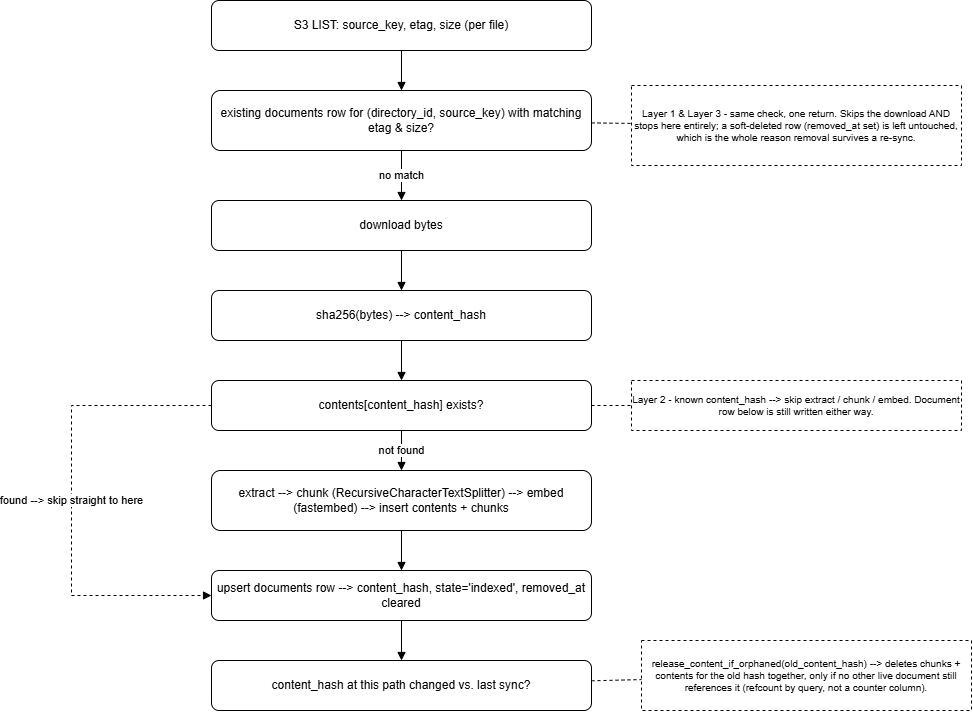

The diagram above was exported from draw.io. Its source (the exported page's mxGraphModel, read from the mxfile embedded in the PNG):
<mxGraphModel dx="2248" dy="825" grid="1" gridSize="10" guides="1" tooltips="1" connect="1" arrows="1" fold="1" page="1" pageScale="1" pageWidth="850" pageHeight="820" math="0" shadow="0">
  <root>
    <mxCell id="0" />
    <mxCell id="1" parent="0" />
    <mxCell id="n1" parent="1" style="rounded=1;whiteSpace=wrap;html=1;fontSize=12;" value="S3 LIST: source_key, etag, size (per file)" vertex="1">
      <mxGeometry height="50" width="380" x="40" y="20" as="geometry" />
    </mxCell>
    <mxCell id="n2" parent="1" style="rounded=1;whiteSpace=wrap;html=1;fontSize=12;" value="existing documents row for (directory_id, source_key) with matching etag &amp; size?" vertex="1">
      <mxGeometry height="60" width="380" x="40" y="110" as="geometry" />
    </mxCell>
    <mxCell id="a1" parent="1" style="rounded=0;whiteSpace=wrap;html=1;fontSize=10;dashed=1;" value="Layer 1 &amp;amp; Layer 3 - same check, one return. Skips the download AND stops here entirely; a soft-deleted row (removed_at set) is left untouched, which is the whole reason removal survives a re-sync." vertex="1">
      <mxGeometry height="80" width="330" x="460" y="105" as="geometry" />
    </mxCell>
    <mxCell id="n3" parent="1" style="rounded=1;whiteSpace=wrap;html=1;fontSize=12;" value="download bytes" vertex="1">
      <mxGeometry height="50" width="380" x="40" y="220" as="geometry" />
    </mxCell>
    <mxCell id="n4" parent="1" style="rounded=1;whiteSpace=wrap;html=1;fontSize=12;" value="sha256(bytes) --&amp;gt; content_hash" vertex="1">
      <mxGeometry height="50" width="380" x="40" y="310" as="geometry" />
    </mxCell>
    <mxCell id="n5" parent="1" style="rounded=1;whiteSpace=wrap;html=1;fontSize=12;" value="contents[content_hash] exists?" vertex="1">
      <mxGeometry height="50" width="380" x="40" y="400" as="geometry" />
    </mxCell>
    <mxCell id="a2" parent="1" style="rounded=0;whiteSpace=wrap;html=1;fontSize=10;dashed=1;" value="Layer 2 - known content_hash --&amp;gt; skip extract / chunk / embed. Document row below is still written either way." vertex="1">
      <mxGeometry height="50" width="330" x="460" y="400" as="geometry" />
    </mxCell>
    <mxCell id="n6" parent="1" style="rounded=1;whiteSpace=wrap;html=1;fontSize=12;" value="extract --&amp;gt; chunk (RecursiveCharacterTextSplitter) --&amp;gt; embed (fastembed) --&amp;gt; insert contents + chunks" vertex="1">
      <mxGeometry height="60" width="380" x="40" y="490" as="geometry" />
    </mxCell>
    <mxCell id="n7" parent="1" style="rounded=1;whiteSpace=wrap;html=1;fontSize=12;" value="upsert documents row --&amp;gt; content_hash, state='indexed', removed_at cleared" vertex="1">
      <mxGeometry height="50" width="380" x="40" y="590" as="geometry" />
    </mxCell>
    <mxCell id="n8" parent="1" style="rounded=1;whiteSpace=wrap;html=1;fontSize=12;" value="content_hash at this path changed vs. last sync?" vertex="1">
      <mxGeometry height="50" width="380" x="40" y="680" as="geometry" />
    </mxCell>
    <mxCell id="a3" parent="1" style="rounded=0;whiteSpace=wrap;html=1;fontSize=10;dashed=1;" value="release_content_if_orphaned(old_content_hash) --&amp;gt; deletes chunks + contents for the old hash together, only if no other live document still references it (refcount by query, not a counter column)." vertex="1">
      <mxGeometry height="70" width="330" x="470" y="660" as="geometry" />
    </mxCell>
    <mxCell id="e1" edge="1" parent="1" source="n1" style="edgeStyle=orthogonalEdgeStyle;rounded=0;html=1;endArrow=block;fontSize=11;" target="n2">
      <mxGeometry relative="1" as="geometry" />
    </mxCell>
    <mxCell id="e2" edge="1" parent="1" source="n2" style="edgeStyle=orthogonalEdgeStyle;rounded=0;html=1;endArrow=block;fontSize=11;" target="n3" value="no match">
      <mxGeometry relative="1" as="geometry" />
    </mxCell>
    <mxCell id="e3" edge="1" parent="1" source="n3" style="edgeStyle=orthogonalEdgeStyle;rounded=0;html=1;endArrow=block;fontSize=11;" target="n4">
      <mxGeometry relative="1" as="geometry" />
    </mxCell>
    <mxCell id="e4" edge="1" parent="1" source="n4" style="edgeStyle=orthogonalEdgeStyle;rounded=0;html=1;endArrow=block;fontSize=11;" target="n5">
      <mxGeometry relative="1" as="geometry" />
    </mxCell>
    <mxCell id="e5" edge="1" parent="1" source="n5" style="edgeStyle=orthogonalEdgeStyle;rounded=0;html=1;endArrow=block;fontSize=11;" target="n6" value="not found">
      <mxGeometry relative="1" as="geometry" />
    </mxCell>
    <mxCell id="e6" edge="1" parent="1" source="n6" style="edgeStyle=orthogonalEdgeStyle;rounded=0;html=1;endArrow=block;fontSize=11;" target="n7">
      <mxGeometry relative="1" as="geometry" />
    </mxCell>
    <mxCell id="e6b" edge="1" parent="1" source="n5" style="edgeStyle=orthogonalEdgeStyle;rounded=0;html=1;endArrow=block;fontSize=11;dashed=1;" target="n7" value="found --&amp;gt; skip straight to here">
      <mxGeometry relative="1" as="geometry">
        <Array as="points">
          <mxPoint x="-100" y="425" />
          <mxPoint x="-100" y="615" />
        </Array>
      </mxGeometry>
    </mxCell>
    <mxCell id="e7" edge="1" parent="1" source="n7" style="edgeStyle=orthogonalEdgeStyle;rounded=0;html=1;endArrow=block;fontSize=11;" target="n8">
      <mxGeometry relative="1" as="geometry" />
    </mxCell>
    <mxCell id="e8" edge="1" parent="1" source="n2" style="endArrow=none;startArrow=none;dashed=1;html=1;" target="a1">
      <mxGeometry relative="1" as="geometry" />
    </mxCell>
    <mxCell id="e9" edge="1" parent="1" source="n5" style="endArrow=none;startArrow=none;dashed=1;html=1;" target="a2">
      <mxGeometry relative="1" as="geometry" />
    </mxCell>
    <mxCell id="e10" edge="1" parent="1" source="n8" style="endArrow=none;startArrow=none;dashed=1;html=1;" target="a3">
      <mxGeometry relative="1" as="geometry" />
    </mxCell>
  </root>
</mxGraphModel>